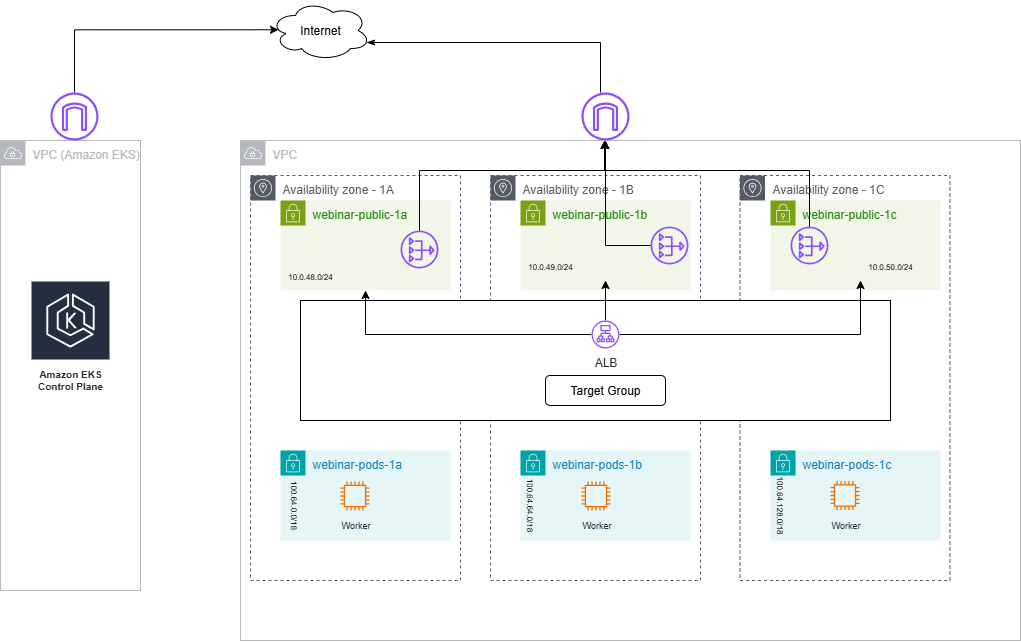

The diagram above was exported from draw.io. Its source (the exported page's mxGraphModel, read from the mxfile embedded in the PNG):
<mxGraphModel dx="1188" dy="1870" grid="1" gridSize="10" guides="1" tooltips="1" connect="1" arrows="1" fold="1" page="1" pageScale="1" pageWidth="827" pageHeight="1169" math="0" shadow="0">
  <root>
    <mxCell id="0" />
    <mxCell id="1" parent="0" />
    <mxCell id="A3Pmy8w7Ect6g6-_qePH-19" value="Availability zone - 1C" style="sketch=0;outlineConnect=0;gradientColor=none;html=1;whiteSpace=wrap;fontSize=12;fontStyle=0;shape=mxgraph.aws4.group;grIcon=mxgraph.aws4.group_availability_zone;strokeColor=#545B64;fillColor=none;verticalAlign=top;align=left;spacingLeft=30;fontColor=#545B64;dashed=1;" parent="1" vertex="1">
      <mxGeometry x="889.5" y="105" width="210" height="405" as="geometry" />
    </mxCell>
    <mxCell id="A3Pmy8w7Ect6g6-_qePH-18" value="Availability zone - 1B" style="sketch=0;outlineConnect=0;gradientColor=none;html=1;whiteSpace=wrap;fontSize=12;fontStyle=0;shape=mxgraph.aws4.group;grIcon=mxgraph.aws4.group_availability_zone;strokeColor=#545B64;fillColor=none;verticalAlign=top;align=left;spacingLeft=30;fontColor=#545B64;dashed=1;" parent="1" vertex="1">
      <mxGeometry x="640" y="105" width="210" height="405" as="geometry" />
    </mxCell>
    <mxCell id="A3Pmy8w7Ect6g6-_qePH-17" value="Availability zone - 1A" style="sketch=0;outlineConnect=0;gradientColor=none;html=1;whiteSpace=wrap;fontSize=12;fontStyle=0;shape=mxgraph.aws4.group;grIcon=mxgraph.aws4.group_availability_zone;strokeColor=#545B64;fillColor=none;verticalAlign=top;align=left;spacingLeft=30;fontColor=#545B64;dashed=1;" parent="1" vertex="1">
      <mxGeometry x="400" y="105" width="210" height="405" as="geometry" />
    </mxCell>
    <mxCell id="gL0Cwg81UDHDBI9hdb0M-27" value="VPC" style="sketch=0;outlineConnect=0;gradientColor=none;html=1;whiteSpace=wrap;fontSize=12;fontStyle=0;shape=mxgraph.aws4.group;grIcon=mxgraph.aws4.group_vpc;strokeColor=#B6BABF;fillColor=none;verticalAlign=top;align=left;spacingLeft=30;fontColor=#B6BABF;dashed=0;" parent="1" vertex="1">
      <mxGeometry x="390" y="70" width="780" height="500" as="geometry" />
    </mxCell>
    <mxCell id="A3Pmy8w7Ect6g6-_qePH-2" value="" style="rounded=0;whiteSpace=wrap;html=1;" parent="1" vertex="1">
      <mxGeometry x="450" y="230" width="590" height="120" as="geometry" />
    </mxCell>
    <mxCell id="gL0Cwg81UDHDBI9hdb0M-38" value="webinar-public-1a" style="points=[[0,0],[0.25,0],[0.5,0],[0.75,0],[1,0],[1,0.25],[1,0.5],[1,0.75],[1,1],[0.75,1],[0.5,1],[0.25,1],[0,1],[0,0.75],[0,0.5],[0,0.25]];outlineConnect=0;gradientColor=none;html=1;whiteSpace=wrap;fontSize=12;fontStyle=0;container=1;pointerEvents=0;collapsible=0;recursiveResize=0;shape=mxgraph.aws4.group;grIcon=mxgraph.aws4.group_security_group;grStroke=0;strokeColor=#7AA116;fillColor=#F2F6E8;verticalAlign=top;align=left;spacingLeft=30;fontColor=#248814;dashed=0;" parent="1" vertex="1">
      <mxGeometry x="430" y="130" width="170" height="90" as="geometry" />
    </mxCell>
    <mxCell id="gL0Cwg81UDHDBI9hdb0M-51" value="&lt;font style=&quot;font-size: 8px; color: rgb(0, 0, 0);&quot;&gt;10.0.48.0/24&lt;/font&gt;" style="text;html=1;align=center;verticalAlign=middle;whiteSpace=wrap;rounded=0;" parent="gL0Cwg81UDHDBI9hdb0M-38" vertex="1">
      <mxGeometry y="60" width="60" height="30" as="geometry" />
    </mxCell>
    <mxCell id="gL0Cwg81UDHDBI9hdb0M-61" value="" style="sketch=0;outlineConnect=0;fontColor=#232F3E;gradientColor=none;fillColor=#8C4FFF;strokeColor=none;dashed=0;verticalLabelPosition=bottom;verticalAlign=top;align=center;html=1;fontSize=12;fontStyle=0;aspect=fixed;pointerEvents=1;shape=mxgraph.aws4.nat_gateway;" parent="gL0Cwg81UDHDBI9hdb0M-38" vertex="1">
      <mxGeometry x="120" y="30" width="38" height="38" as="geometry" />
    </mxCell>
    <mxCell id="gL0Cwg81UDHDBI9hdb0M-39" value="webinar-public-1b" style="points=[[0,0],[0.25,0],[0.5,0],[0.75,0],[1,0],[1,0.25],[1,0.5],[1,0.75],[1,1],[0.75,1],[0.5,1],[0.25,1],[0,1],[0,0.75],[0,0.5],[0,0.25]];outlineConnect=0;gradientColor=none;html=1;whiteSpace=wrap;fontSize=12;fontStyle=0;container=1;pointerEvents=0;collapsible=0;recursiveResize=0;shape=mxgraph.aws4.group;grIcon=mxgraph.aws4.group_security_group;grStroke=0;strokeColor=#7AA116;fillColor=#F2F6E8;verticalAlign=top;align=left;spacingLeft=30;fontColor=#248814;dashed=0;" parent="1" vertex="1">
      <mxGeometry x="670" y="130" width="170" height="90" as="geometry" />
    </mxCell>
    <mxCell id="gL0Cwg81UDHDBI9hdb0M-52" value="&lt;font style=&quot;font-size: 8px; color: rgb(0, 0, 0);&quot;&gt;10.0.49.0/24&lt;/font&gt;" style="text;html=1;align=center;verticalAlign=middle;whiteSpace=wrap;rounded=0;" parent="gL0Cwg81UDHDBI9hdb0M-39" vertex="1">
      <mxGeometry y="50" width="60" height="30" as="geometry" />
    </mxCell>
    <mxCell id="gL0Cwg81UDHDBI9hdb0M-62" value="" style="sketch=0;outlineConnect=0;fontColor=#232F3E;gradientColor=none;fillColor=#8C4FFF;strokeColor=none;dashed=0;verticalLabelPosition=bottom;verticalAlign=top;align=center;html=1;fontSize=12;fontStyle=0;aspect=fixed;pointerEvents=1;shape=mxgraph.aws4.nat_gateway;" parent="gL0Cwg81UDHDBI9hdb0M-39" vertex="1">
      <mxGeometry x="130" y="26" width="38" height="38" as="geometry" />
    </mxCell>
    <mxCell id="gL0Cwg81UDHDBI9hdb0M-40" value="webinar-public-1c" style="points=[[0,0],[0.25,0],[0.5,0],[0.75,0],[1,0],[1,0.25],[1,0.5],[1,0.75],[1,1],[0.75,1],[0.5,1],[0.25,1],[0,1],[0,0.75],[0,0.5],[0,0.25]];outlineConnect=0;gradientColor=none;html=1;whiteSpace=wrap;fontSize=12;fontStyle=0;container=1;pointerEvents=0;collapsible=0;recursiveResize=0;shape=mxgraph.aws4.group;grIcon=mxgraph.aws4.group_security_group;grStroke=0;strokeColor=#7AA116;fillColor=#F2F6E8;verticalAlign=top;align=left;spacingLeft=30;fontColor=#248814;dashed=0;" parent="1" vertex="1">
      <mxGeometry x="920" y="130" width="170" height="90" as="geometry" />
    </mxCell>
    <mxCell id="gL0Cwg81UDHDBI9hdb0M-53" value="&lt;font style=&quot;font-size: 8px; color: rgb(0, 0, 0);&quot;&gt;10.0.50.0/24&lt;/font&gt;" style="text;html=1;align=center;verticalAlign=middle;whiteSpace=wrap;rounded=0;" parent="gL0Cwg81UDHDBI9hdb0M-40" vertex="1">
      <mxGeometry x="90" y="50" width="60" height="30" as="geometry" />
    </mxCell>
    <mxCell id="gL0Cwg81UDHDBI9hdb0M-63" value="" style="sketch=0;outlineConnect=0;fontColor=#232F3E;gradientColor=none;fillColor=#8C4FFF;strokeColor=none;dashed=0;verticalLabelPosition=bottom;verticalAlign=top;align=center;html=1;fontSize=12;fontStyle=0;aspect=fixed;pointerEvents=1;shape=mxgraph.aws4.nat_gateway;" parent="gL0Cwg81UDHDBI9hdb0M-40" vertex="1">
      <mxGeometry x="20" y="26" width="38" height="38" as="geometry" />
    </mxCell>
    <mxCell id="gL0Cwg81UDHDBI9hdb0M-47" value="webinar-pods-1a" style="points=[[0,0],[0.25,0],[0.5,0],[0.75,0],[1,0],[1,0.25],[1,0.5],[1,0.75],[1,1],[0.75,1],[0.5,1],[0.25,1],[0,1],[0,0.75],[0,0.5],[0,0.25]];outlineConnect=0;gradientColor=none;html=1;whiteSpace=wrap;fontSize=12;fontStyle=0;container=1;pointerEvents=0;collapsible=0;recursiveResize=0;shape=mxgraph.aws4.group;grIcon=mxgraph.aws4.group_security_group;grStroke=0;strokeColor=#00A4A6;fillColor=#E6F6F7;verticalAlign=top;align=left;spacingLeft=30;fontColor=#147EBA;dashed=0;" parent="1" vertex="1">
      <mxGeometry x="430" y="380" width="170" height="90" as="geometry" />
    </mxCell>
    <mxCell id="gL0Cwg81UDHDBI9hdb0M-57" value="&lt;font color=&quot;#000000&quot;&gt;&lt;span style=&quot;font-size: 8px;&quot;&gt;100.64.0.0/18&lt;/span&gt;&lt;/font&gt;" style="text;html=1;align=center;verticalAlign=middle;whiteSpace=wrap;rounded=0;rotation=90;" parent="gL0Cwg81UDHDBI9hdb0M-47" vertex="1">
      <mxGeometry x="-16" y="40" width="60" height="30" as="geometry" />
    </mxCell>
    <mxCell id="A3Pmy8w7Ect6g6-_qePH-12" value="&lt;font style=&quot;font-size: 9px;&quot;&gt;Worker&lt;/font&gt;" style="sketch=0;outlineConnect=0;fontColor=#232F3E;gradientColor=none;fillColor=#ED7100;strokeColor=none;dashed=0;verticalLabelPosition=bottom;verticalAlign=top;align=center;html=1;fontSize=12;fontStyle=0;aspect=fixed;pointerEvents=1;shape=mxgraph.aws4.instance2;" parent="gL0Cwg81UDHDBI9hdb0M-47" vertex="1">
      <mxGeometry x="60" y="31" width="29" height="29" as="geometry" />
    </mxCell>
    <mxCell id="gL0Cwg81UDHDBI9hdb0M-48" value="webinar-pods-1b" style="points=[[0,0],[0.25,0],[0.5,0],[0.75,0],[1,0],[1,0.25],[1,0.5],[1,0.75],[1,1],[0.75,1],[0.5,1],[0.25,1],[0,1],[0,0.75],[0,0.5],[0,0.25]];outlineConnect=0;gradientColor=none;html=1;whiteSpace=wrap;fontSize=12;fontStyle=0;container=1;pointerEvents=0;collapsible=0;recursiveResize=0;shape=mxgraph.aws4.group;grIcon=mxgraph.aws4.group_security_group;grStroke=0;strokeColor=#00A4A6;fillColor=#E6F6F7;verticalAlign=top;align=left;spacingLeft=30;fontColor=#147EBA;dashed=0;" parent="1" vertex="1">
      <mxGeometry x="670" y="380" width="170" height="90" as="geometry" />
    </mxCell>
    <mxCell id="A3Pmy8w7Ect6g6-_qePH-13" value="&lt;span style=&quot;font-size: 9px;&quot;&gt;Worker&lt;/span&gt;" style="sketch=0;outlineConnect=0;fontColor=#232F3E;gradientColor=none;fillColor=#ED7100;strokeColor=none;dashed=0;verticalLabelPosition=bottom;verticalAlign=top;align=center;html=1;fontSize=12;fontStyle=0;aspect=fixed;pointerEvents=1;shape=mxgraph.aws4.instance2;" parent="gL0Cwg81UDHDBI9hdb0M-48" vertex="1">
      <mxGeometry x="61" y="31" width="29" height="29" as="geometry" />
    </mxCell>
    <mxCell id="gL0Cwg81UDHDBI9hdb0M-58" value="&lt;font color=&quot;#000000&quot;&gt;&lt;span style=&quot;font-size: 8px;&quot;&gt;100.64.64.0/18&lt;/span&gt;&lt;/font&gt;" style="text;html=1;align=center;verticalAlign=middle;whiteSpace=wrap;rounded=0;rotation=90;" parent="gL0Cwg81UDHDBI9hdb0M-48" vertex="1">
      <mxGeometry x="-20" y="40" width="60" height="30" as="geometry" />
    </mxCell>
    <mxCell id="gL0Cwg81UDHDBI9hdb0M-49" value="webinar-pods-1c" style="points=[[0,0],[0.25,0],[0.5,0],[0.75,0],[1,0],[1,0.25],[1,0.5],[1,0.75],[1,1],[0.75,1],[0.5,1],[0.25,1],[0,1],[0,0.75],[0,0.5],[0,0.25]];outlineConnect=0;gradientColor=none;html=1;whiteSpace=wrap;fontSize=12;fontStyle=0;container=1;pointerEvents=0;collapsible=0;recursiveResize=0;shape=mxgraph.aws4.group;grIcon=mxgraph.aws4.group_security_group;grStroke=0;strokeColor=#00A4A6;fillColor=#E6F6F7;verticalAlign=top;align=left;spacingLeft=30;fontColor=#147EBA;dashed=0;" parent="1" vertex="1">
      <mxGeometry x="920" y="380" width="170" height="90" as="geometry" />
    </mxCell>
    <mxCell id="gL0Cwg81UDHDBI9hdb0M-59" value="&lt;font color=&quot;#000000&quot;&gt;&lt;span style=&quot;font-size: 8px;&quot;&gt;100.64.128.0/18&lt;/span&gt;&lt;/font&gt;" style="text;html=1;align=center;verticalAlign=middle;whiteSpace=wrap;rounded=0;rotation=90;" parent="gL0Cwg81UDHDBI9hdb0M-49" vertex="1">
      <mxGeometry x="-20" y="40" width="60" height="30" as="geometry" />
    </mxCell>
    <mxCell id="gL0Cwg81UDHDBI9hdb0M-60" value="" style="sketch=0;outlineConnect=0;fontColor=#232F3E;gradientColor=none;fillColor=#8C4FFF;strokeColor=none;dashed=0;verticalLabelPosition=bottom;verticalAlign=top;align=center;html=1;fontSize=12;fontStyle=0;aspect=fixed;pointerEvents=1;shape=mxgraph.aws4.internet_gateway;" parent="1" vertex="1">
      <mxGeometry x="731" y="22" width="48" height="48" as="geometry" />
    </mxCell>
    <mxCell id="gL0Cwg81UDHDBI9hdb0M-68" value="Internet" style="ellipse;shape=cloud;whiteSpace=wrap;html=1;" parent="1" vertex="1">
      <mxGeometry x="420" y="-70" width="100" height="60" as="geometry" />
    </mxCell>
    <mxCell id="gL0Cwg81UDHDBI9hdb0M-73" value="" style="edgeStyle=elbowEdgeStyle;elbow=horizontal;endArrow=classicThin;html=1;curved=0;rounded=0;endFill=1;entryX=0.96;entryY=0.7;entryDx=0;entryDy=0;entryPerimeter=0;" parent="1" source="gL0Cwg81UDHDBI9hdb0M-60" target="gL0Cwg81UDHDBI9hdb0M-68" edge="1">
      <mxGeometry width="50" height="50" relative="1" as="geometry">
        <mxPoint x="710" y="10" as="sourcePoint" />
        <mxPoint x="860" y="-20" as="targetPoint" />
        <Array as="points">
          <mxPoint x="750" y="-30" />
        </Array>
      </mxGeometry>
    </mxCell>
    <mxCell id="nvvNCb_cp2zJOWRO4LY7-1" style="edgeStyle=orthogonalEdgeStyle;rounded=0;orthogonalLoop=1;jettySize=auto;html=1;" parent="1" source="gL0Cwg81UDHDBI9hdb0M-61" target="gL0Cwg81UDHDBI9hdb0M-60" edge="1">
      <mxGeometry relative="1" as="geometry">
        <Array as="points">
          <mxPoint x="569" y="100" />
          <mxPoint x="754" y="100" />
        </Array>
      </mxGeometry>
    </mxCell>
    <mxCell id="nvvNCb_cp2zJOWRO4LY7-4" style="edgeStyle=orthogonalEdgeStyle;rounded=0;orthogonalLoop=1;jettySize=auto;html=1;" parent="1" source="gL0Cwg81UDHDBI9hdb0M-63" target="gL0Cwg81UDHDBI9hdb0M-60" edge="1">
      <mxGeometry relative="1" as="geometry">
        <Array as="points">
          <mxPoint x="959" y="100" />
          <mxPoint x="754" y="100" />
        </Array>
      </mxGeometry>
    </mxCell>
    <mxCell id="nvvNCb_cp2zJOWRO4LY7-6" style="edgeStyle=orthogonalEdgeStyle;rounded=0;orthogonalLoop=1;jettySize=auto;html=1;" parent="1" source="gL0Cwg81UDHDBI9hdb0M-62" target="gL0Cwg81UDHDBI9hdb0M-60" edge="1">
      <mxGeometry relative="1" as="geometry" />
    </mxCell>
    <mxCell id="A3Pmy8w7Ect6g6-_qePH-5" style="edgeStyle=orthogonalEdgeStyle;rounded=0;orthogonalLoop=1;jettySize=auto;html=1;" parent="1" source="A3Pmy8w7Ect6g6-_qePH-4" target="gL0Cwg81UDHDBI9hdb0M-38" edge="1">
      <mxGeometry relative="1" as="geometry" />
    </mxCell>
    <mxCell id="A3Pmy8w7Ect6g6-_qePH-8" style="edgeStyle=orthogonalEdgeStyle;rounded=0;orthogonalLoop=1;jettySize=auto;html=1;" parent="1" source="A3Pmy8w7Ect6g6-_qePH-4" edge="1">
      <mxGeometry relative="1" as="geometry">
        <mxPoint x="755" y="210" as="targetPoint" />
      </mxGeometry>
    </mxCell>
    <mxCell id="A3Pmy8w7Ect6g6-_qePH-9" style="edgeStyle=orthogonalEdgeStyle;rounded=0;orthogonalLoop=1;jettySize=auto;html=1;entryX=0;entryY=1;entryDx=0;entryDy=0;" parent="1" source="A3Pmy8w7Ect6g6-_qePH-4" target="gL0Cwg81UDHDBI9hdb0M-53" edge="1">
      <mxGeometry relative="1" as="geometry" />
    </mxCell>
    <mxCell id="A3Pmy8w7Ect6g6-_qePH-4" value="ALB" style="sketch=0;outlineConnect=0;fontColor=#232F3E;gradientColor=none;fillColor=#8C4FFF;strokeColor=none;dashed=0;verticalLabelPosition=bottom;verticalAlign=top;align=center;html=1;fontSize=12;fontStyle=0;aspect=fixed;pointerEvents=1;shape=mxgraph.aws4.application_load_balancer;" parent="1" vertex="1">
      <mxGeometry x="741" y="250" width="28" height="28" as="geometry" />
    </mxCell>
    <mxCell id="A3Pmy8w7Ect6g6-_qePH-14" value="&lt;span style=&quot;font-size: 9px;&quot;&gt;Worker&lt;/span&gt;" style="sketch=0;outlineConnect=0;fontColor=#232F3E;gradientColor=none;fillColor=#ED7100;strokeColor=none;dashed=0;verticalLabelPosition=bottom;verticalAlign=top;align=center;html=1;fontSize=12;fontStyle=0;aspect=fixed;pointerEvents=1;shape=mxgraph.aws4.instance2;" parent="1" vertex="1">
      <mxGeometry x="980" y="410.5" width="29" height="29" as="geometry" />
    </mxCell>
    <mxCell id="A3Pmy8w7Ect6g6-_qePH-20" value="VPC (Amazon EKS)" style="sketch=0;outlineConnect=0;gradientColor=none;html=1;whiteSpace=wrap;fontSize=12;fontStyle=0;shape=mxgraph.aws4.group;grIcon=mxgraph.aws4.group_vpc;strokeColor=#B6BABF;fillColor=none;verticalAlign=top;align=left;spacingLeft=30;fontColor=#B6BABF;dashed=0;" parent="1" vertex="1">
      <mxGeometry x="150" y="70" width="140" height="450" as="geometry" />
    </mxCell>
    <mxCell id="A3Pmy8w7Ect6g6-_qePH-21" value="Amazon EKS&lt;div&gt;Control Plane&lt;/div&gt;" style="sketch=0;outlineConnect=0;fontColor=#232F3E;gradientColor=none;strokeColor=#ffffff;fillColor=#232F3E;dashed=0;verticalLabelPosition=middle;verticalAlign=bottom;align=center;html=1;whiteSpace=wrap;fontSize=10;fontStyle=1;spacing=3;shape=mxgraph.aws4.productIcon;prIcon=mxgraph.aws4.eks;" parent="1" vertex="1">
      <mxGeometry x="180" y="210" width="80" height="115" as="geometry" />
    </mxCell>
    <mxCell id="A3Pmy8w7Ect6g6-_qePH-22" value="" style="sketch=0;outlineConnect=0;fontColor=#232F3E;gradientColor=none;fillColor=#8C4FFF;strokeColor=none;dashed=0;verticalLabelPosition=bottom;verticalAlign=top;align=center;html=1;fontSize=12;fontStyle=0;aspect=fixed;pointerEvents=1;shape=mxgraph.aws4.internet_gateway;" parent="1" vertex="1">
      <mxGeometry x="200" y="22" width="48" height="48" as="geometry" />
    </mxCell>
    <mxCell id="A3Pmy8w7Ect6g6-_qePH-25" style="edgeStyle=orthogonalEdgeStyle;rounded=0;orthogonalLoop=1;jettySize=auto;html=1;entryX=0.08;entryY=0.488;entryDx=0;entryDy=0;entryPerimeter=0;" parent="1" source="A3Pmy8w7Ect6g6-_qePH-22" target="gL0Cwg81UDHDBI9hdb0M-68" edge="1">
      <mxGeometry relative="1" as="geometry">
        <Array as="points">
          <mxPoint x="224" y="-41" />
        </Array>
      </mxGeometry>
    </mxCell>
    <mxCell id="dp0Hryq5BaN-R8mQyhXU-1" value="Target Group" style="rounded=1;whiteSpace=wrap;html=1;" vertex="1" parent="1">
      <mxGeometry x="695" y="305" width="120" height="30" as="geometry" />
    </mxCell>
  </root>
</mxGraphModel>